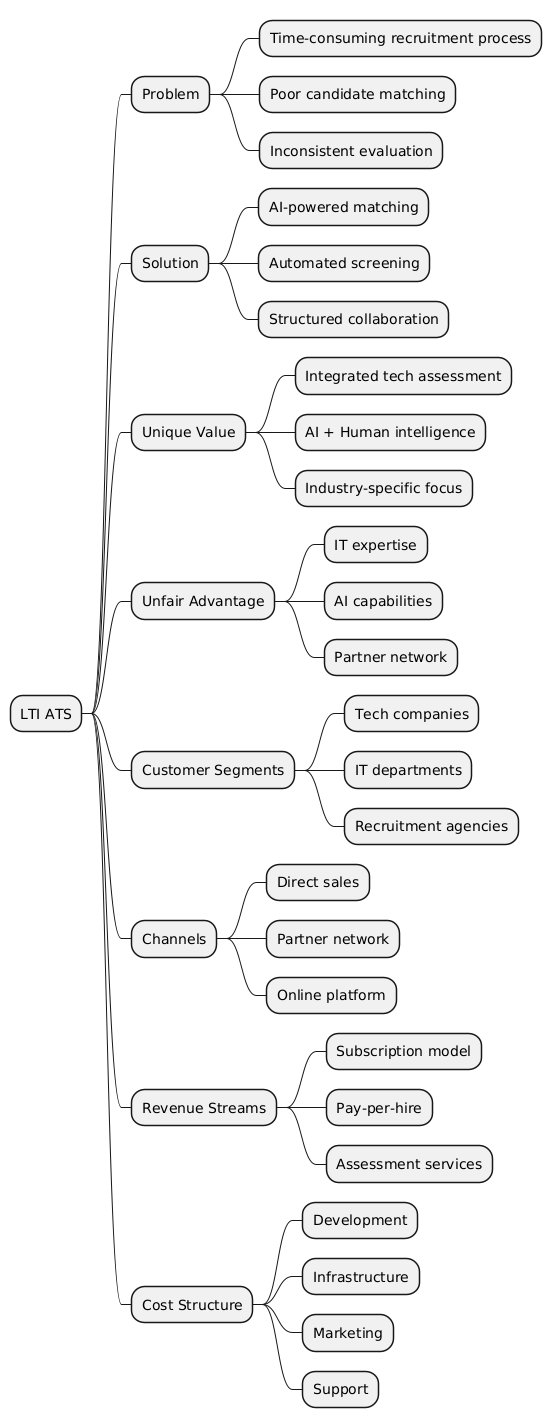

The diagram above was rendered by PlantUML. Its source (embedded in the PNG):
@startmindmap
* LTI ATS
** Problem
*** Time-consuming recruitment process
*** Poor candidate matching
*** Inconsistent evaluation
** Solution
*** AI-powered matching
*** Automated screening
*** Structured collaboration
** Unique Value
*** Integrated tech assessment
*** AI + Human intelligence
*** Industry-specific focus
** Unfair Advantage
*** IT expertise
*** AI capabilities
*** Partner network
** Customer Segments
*** Tech companies
*** IT departments
*** Recruitment agencies
** Channels
*** Direct sales
*** Partner network
*** Online platform
** Revenue Streams
*** Subscription model
*** Pay-per-hire
*** Assessment services
** Cost Structure
*** Development
*** Infrastructure
*** Marketing
*** Support
@endmindmap